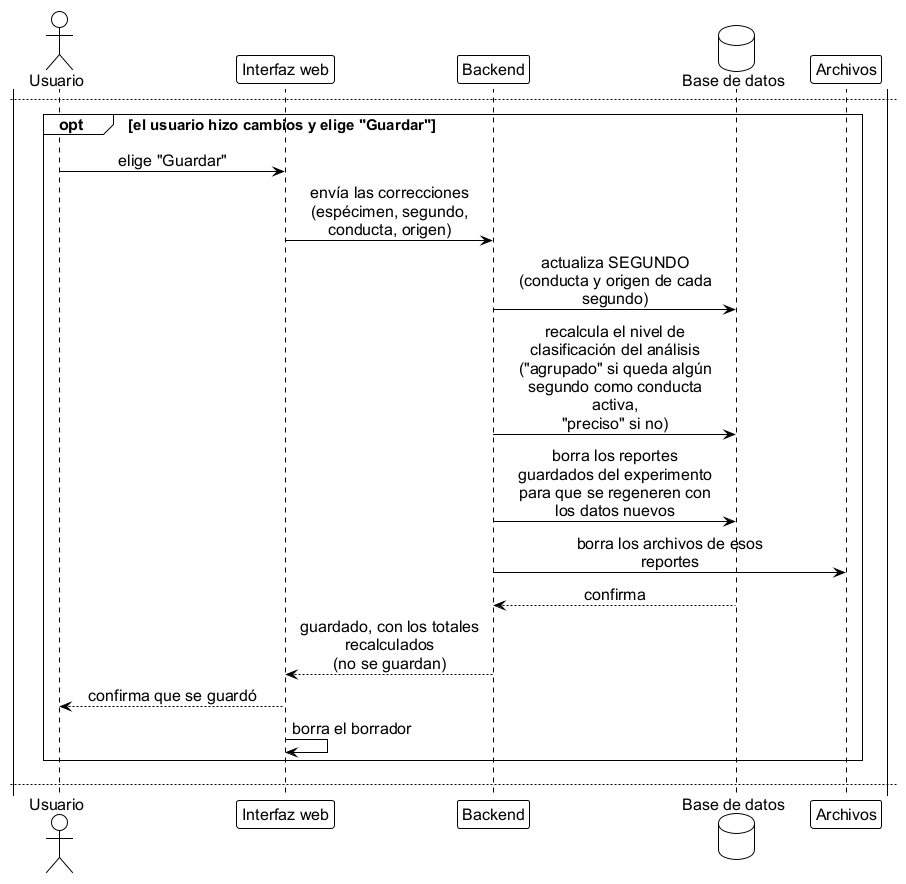

The diagram above was rendered by PlantUML. Its source (embedded in the PNG):
@startuml seq_revision_segundos
' ================================================================
'  Secuencia - Revision segundo a segundo
'  Base de datos FST | TT 2026-B066 | ESCOM-IPN
'  Frausto Robles Angel Ali . Rodriguez Verdin Sandoval Vanesa
' ----------------------------------------------------------------
'  Cubre la pantalla de revision que el usuario abre cuando el
'  linea de tiempo por especimen, coloreada por conducta, y corrige
'  la etiqueta de cada segundo. Las correcciones se guardan en
'
'  Quien no puede corregir (no subio el video y no es Administrador)
'  ve la misma pantalla en solo lectura; no se le rechaza.
'
'  Al guardar, el sistema recalcula el nivel de clasificación del
'  análisis ("agrupado" o "preciso", RN-13) y devuelve los totales
'  recalculados sin guardarlos. Si no hay cambios, no se envía nada.
'
'  Reiniciar el análisis (solo el creador del experimento o el
'  Administrador, y solo con el análisis completado) borra los
'  archivos de la corrida y toda la revisión hecha, pone la fecha
'  del análisis en el momento actual (queda al final de la cola),
'  responde "aceptado" y lleva a la pantalla de progreso. La
'  pantalla avisa antes y no se puede deshacer (RN-04).
'
'  El borrador de la revisión se restaura al volver a entrar. Se
'  borra al guardar, al reiniciar y al cerrar sesión; también se
'  guarda al cerrar la pestaña.
'
'  La copia del video en H.264 la genera el Worker al terminar el
'  análisis. El video se entrega con un permiso temporal de 120
'  minutos, obtenido antes de pedir el video.
'
'  Generar:
'      java -jar plantuml.jar -tpng diagramas/seq_revision_segundos.puml
' ================================================================

!include estilo_doc.iuml

actor Usuario as u
participant "Interfaz web" as ui
participant Backend as api
database "Base de datos" as db
participant "Archivos" as fs

u -> ui: en Progreso o en\nResultados elige\n"Revisar segundo a\nsegundo"
ui -> api: pide los datos de la\nrevisión del análisis
api -> db: ¿el análisis está\n"completado"?\n¿el usuario subió el video\no es Administrador?
db --> api: sí / no

alt el análisis no está completado
  api --> ui: rechaza la petición
  ui --> u: muestra el motivo
else el análisis está completado
  api -> db: consulta los especímenes y\nla etiqueta\nde cada segundo (SEGUNDO)
  db --> api: etiquetas por espécimen y\npor segundo
  api -> fs: lee los recuadros de los\ncilindros
  fs --> api: recuadros
  api --> ui: duración, especímenes,\netiquetas y recuadros
  note over ui
    Si el usuario no subió el video y no es
    Administrador, la pantalla queda en solo
    lectura: ve todo, pero no puede corregir.
  end note
  ui -> api: pide un permiso temporal\npara el video (120\nminutos)
  api --> ui: permiso temporal
  ui -> api: pide el video con ese\npermiso
  api -> fs: lee la copia del video en\nH.264 para reproducir
  api --> ui: video, por partes (para\nadelantar y retroceder)

newpage
  loop el usuario revisa un espécimen a la vez
    u -> ui: pulsa una conducta o «No\nse ve» (el segundo queda\nsin conducta),\npausa o mueve la línea de\ntiempo
    ui -> ui: guarda un borrador en el\nnavegador
  end

newpage
  opt el usuario hizo cambios y elige "Guardar"
    u -> ui: elige "Guardar"
    ui -> api: envía las correcciones\n(espécimen, segundo,\nconducta, origen)
    api -> db: actualiza SEGUNDO\n(conducta y origen de cada\nsegundo)
    api -> db: recalcula el nivel de\nclasificación del análisis\n("agrupado" si queda algún\nsegundo como conducta\nactiva,\n"preciso" si no)
    api -> db: borra los reportes\nguardados del experimento\npara que se regeneren con\nlos datos nuevos
    api -> fs: borra los archivos de esos\nreportes
    db --> api: confirma
    api --> ui: guardado, con los totales\nrecalculados\n(no se guardan)
    ui --> u: confirma que se guardó
    ui -> ui: borra el borrador
  end

newpage
  opt el usuario elige "Reiniciar el análisis"
    u -> ui: elige "Reiniciar el\nanálisis"
    ui --> u: avisa que se borran el\nresultado anterior y toda\nla revisión hecha,\ny que no se puede deshacer
    u -> ui: confirma el reinicio
    ui -> api: pide reiniciar el análisis\ndel video
    api -> fs: borra los resultados de la\ncorrida anterior
    api -> db: borra el resultado\nanterior y toda la\nrevisión hecha,\ny deja el análisis "en\ncola"\ny lo pasa al final de la\ncola
    api --> ui: aceptado
    ui -> ui: borra el borrador
    ui --> u: lleva a la pantalla de\nprogreso
  end
end
@enduml